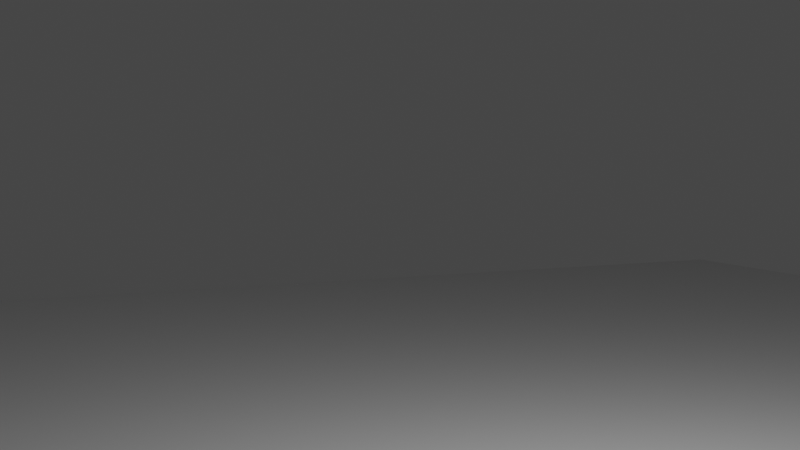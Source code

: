 # Source: AnimatedCube.blend  (saved by Blender 3.3.6; exported with 4.5.12 LTS)
import bpy
from mathutils import Matrix  # noqa: F401  (used for matrix-valued properties, if any)

bpy.ops.wm.read_factory_settings(use_empty=True)
scene = bpy.context.scene
scene.name = 'Scene'

# ---- collections
col_collection = bpy.data.collections.new('Collection'); scene.collection.children.link(col_collection)

# ---- materials (node trees are filled in below, after node groups)
mat_material = bpy.data.materials.new('Material')
mat_material.alpha_threshold = 0.0
mat_material.use_transparent_shadow = False
mat_material.roughness = 0.5
mat_material.line_color = (0.0, 0.0, 0.0, 1.0)

# ---- material node trees
mat_material.use_nodes = True; mat_material.node_tree.nodes.clear()
_N = mat_material.node_tree.nodes; _L = mat_material.node_tree.links
n0 = _N.new('ShaderNodeOutputMaterial'); n0.name = 'Material Output'; n0.location = (300, 300)
n1 = _N.new('ShaderNodeBsdfPrincipled'); n1.name = 'Principled BSDF'; n1.location = (10, 300)
n1.distribution = 'GGX'
n1.subsurface_method = 'RANDOM_WALK_SKIN'
n1.inputs[3].default_value = 1.45
n1.inputs[27].default_value = (0.0, 0.0, 0.0, 1.0)
n1.inputs[28].default_value = 1.0
_L.new(n1.outputs[0], n0.inputs[0])
n0.is_active_output = True

# ---- world
world_world = bpy.data.worlds.new('World'); scene.world = world_world
world_world.use_nodes = True; world_world.node_tree.nodes.clear()
_N = world_world.node_tree.nodes; _L = world_world.node_tree.links
n0 = _N.new('ShaderNodeOutputWorld'); n0.name = 'World Output'; n0.location = (300, 300)
n1 = _N.new('ShaderNodeBackground'); n1.name = 'Background'; n1.location = (10, 300)
n1.inputs[0].default_value = (0.05088, 0.05088, 0.05088, 1.0)
_L.new(n1.outputs[0], n0.inputs[0])
n0.is_active_output = True
world_world.color = (0.05088, 0.05088, 0.05088)
world_world.use_sun_shadow = False
world_world.sun_shadow_jitter_overblur = 0.0

# ---- cameras
cam_camera = bpy.data.cameras.new('Camera')
cam_camera.clip_end = 100.0
cam_camera.ortho_scale = 7.314

# ---- lights
light_light = bpy.data.lights.new('Light', 'POINT')
light_light.transmission_factor = 0.0
light_light.energy = 1000.0
light_light.shadow_soft_size = 0.1
light_light.shadow_maximum_resolution = 0.006
light_light.use_absolute_resolution = True

# ---- meshes
me_cube = bpy.data.meshes.new('Cube')
me_cube.from_pydata([(1.0, 1.0, 1.0), (1.0, 1.0, -1.0), (1.0, -1.0, 1.0), (1.0, -1.0, -1.0), (-1.0, 1.0, 1.0), (-1.0, 1.0, -1.0), (-1.0, -1.0, 1.0), (-1.0, -1.0, -1.0)], [], [(0, 4, 6, 2), (3, 2, 6, 7), (7, 6, 4, 5), (5, 1, 3, 7), (1, 0, 2, 3), (5, 4, 0, 1)])
_uv = me_cube.uv_layers.new(name='UVMap')
_uv.uv.foreach_set('vector', [0.625, 0.5, 0.875, 0.5, 0.875, 0.75, 0.625, 0.75, 0.375, 0.75, 0.625, 0.75, 0.625, 1.0, 0.375, 1.0, 0.375, 0.0, 0.625, 0.0, 0.625, 0.25, 0.375, 0.25, 0.125, 0.5, 0.375, 0.5, 0.375, 0.75, 0.125, 0.75, 0.375, 0.5, 0.625, 0.5, 0.625, 0.75, 0.375, 0.75, 0.375, 0.25, 0.625, 0.25, 0.625, 0.5, 0.375, 0.5])
me_cube.materials.append(mat_material)
me_cube.use_mirror_vertex_groups = False
me_cube.update()
me_plane = bpy.data.meshes.new('Plane')
me_plane.from_pydata([(-1.0, -1.0, 0.0), (1.0, -1.0, 0.0), (-1.0, 1.0, 0.0), (1.0, 1.0, 0.0)], [], [(0, 1, 3, 2)])
_uv = me_plane.uv_layers.new(name='UVMap')
_uv.uv.foreach_set('vector', [0.0, 0.0, 1.0, 0.0, 1.0, 1.0, 0.0, 1.0])
me_plane.update()

# ---- objects
ob_cube = bpy.data.objects.new('Cube', me_cube)
ob_light = bpy.data.objects.new('Light', light_light)
ob_camera = bpy.data.objects.new('Camera', cam_camera)
ob_plane = bpy.data.objects.new('Plane', me_plane)

# ---- transforms, parenting, visibility, modifiers, constraints
ob_cube.location = (6.011, 0.0, 1.0)
ob_cube.rotation_euler = (0.0, 0.0, 6.283)
ob_cube.lock_rotations_4d = False
ob_cube.empty_display_type = 'ARROWS'
ob_cube.lineart.crease_threshold = 0.0
ob_light.location = (4.076, 1.005, 5.904)
ob_light.rotation_euler = (0.6503, 0.05522, 1.866)
ob_light.lock_rotations_4d = False
ob_light.empty_display_type = 'ARROWS'
ob_light.color = (0.0, 0.0, 0.0, 0.0)
ob_light.lineart.crease_threshold = 0.0
ob_camera.location = (10.2, -5.041, 4.161)
ob_camera.rotation_euler = (1.486, -5.703e-07, 1.15)
ob_camera.lock_rotations_4d = False
ob_camera.empty_display_type = 'ARROWS'
ob_camera.color = (0.0, 0.0, 0.0, 0.0)
ob_camera.display_type = 'WIRE'
ob_camera.lineart.crease_threshold = 0.0
ob_plane.location = (0.0, 0.0, 0.0)
ob_plane.scale = (18.47, 18.47, 18.47)

# ---- collection membership
col_collection.objects.link(ob_cube)
col_collection.objects.link(ob_light)
col_collection.objects.link(ob_camera)
col_collection.objects.link(ob_plane)

# ---- scene / render settings (as saved in the file)
scene.camera = ob_camera
scene.frame_start = 0; scene.frame_end = 100; scene.frame_set(100)
scene.render.engine = 'BLENDER_EEVEE_NEXT'
scene.render.image_settings.file_format = 'FFMPEG'
scene.render.image_settings.color_mode = 'RGB'
scene.render.fps = 25
scene.cycles.sampling_pattern = 'TABULATED_SOBOL'
scene.cycles.use_light_tree = False
scene.view_settings.view_transform = 'Filmic'
bpy.context.view_layer.update()
